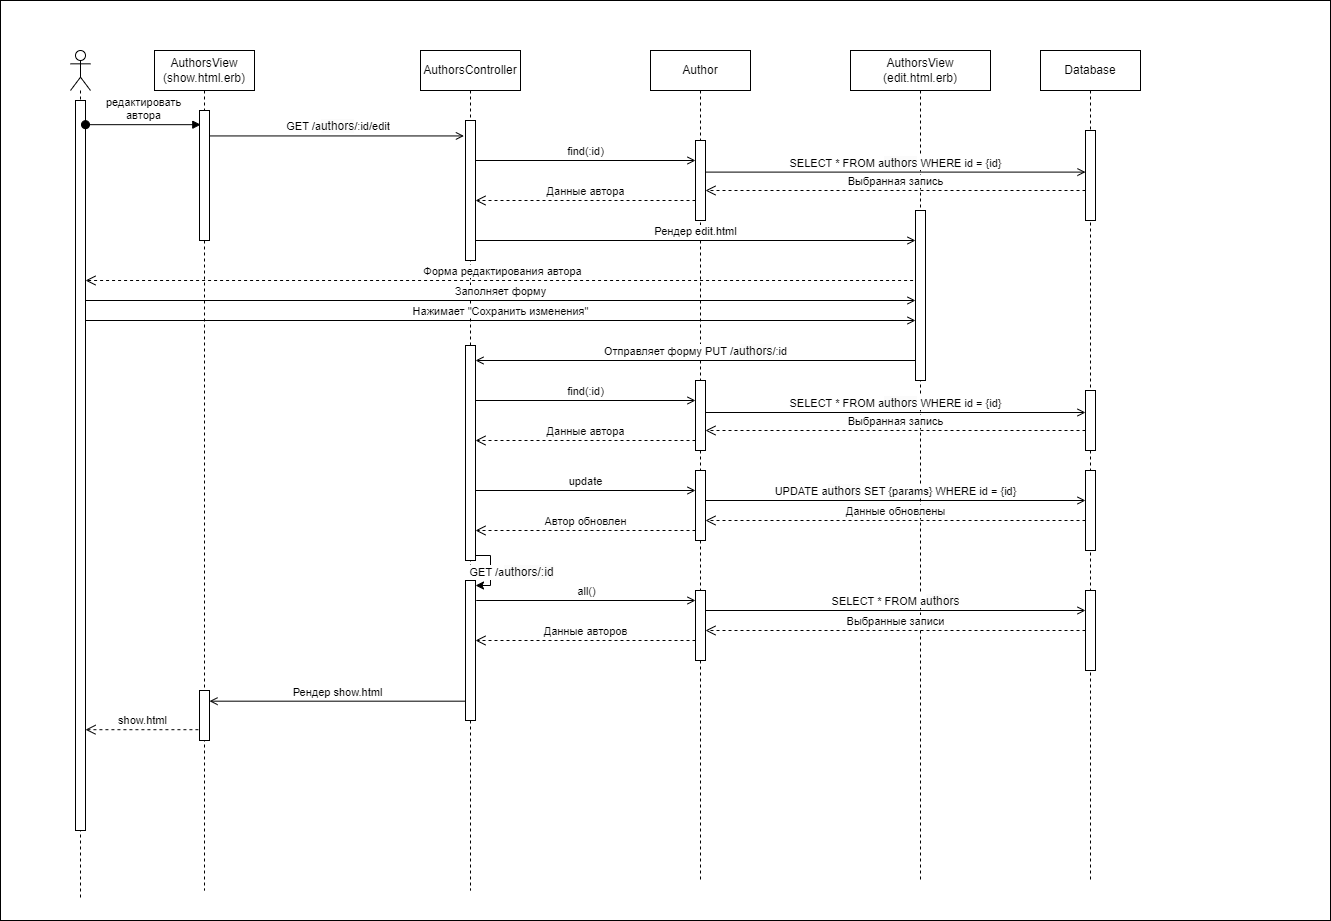

The diagram above was exported from draw.io. Its source (the exported page's mxGraphModel, read from the mxfile embedded in the PNG):
<mxGraphModel dx="1050" dy="629" grid="1" gridSize="10" guides="1" tooltips="1" connect="1" arrows="1" fold="1" page="1" pageScale="1" pageWidth="1169" pageHeight="827" math="0" shadow="0">
  <root>
    <mxCell id="0" />
    <mxCell id="1" parent="0" />
    <mxCell id="FO9e08fXzWjIu7EOENhK-1" value="" style="rounded=0;whiteSpace=wrap;html=1;" parent="1" vertex="1">
      <mxGeometry x="830" width="1330" height="920" as="geometry" />
    </mxCell>
    <mxCell id="6YeeUOrvCjJqzvCeWtGg-1" value="" style="shape=umlLifeline;perimeter=lifelinePerimeter;whiteSpace=wrap;html=1;container=1;dropTarget=0;collapsible=0;recursiveResize=0;outlineConnect=0;portConstraint=eastwest;newEdgeStyle={&quot;curved&quot;:0,&quot;rounded&quot;:0};participant=umlActor;" parent="1" vertex="1">
      <mxGeometry x="900" y="50" width="20" height="850" as="geometry" />
    </mxCell>
    <mxCell id="6YeeUOrvCjJqzvCeWtGg-2" value="" style="html=1;points=[[0,0,0,0,5],[0,1,0,0,-5],[1,0,0,0,5],[1,1,0,0,-5]];perimeter=orthogonalPerimeter;outlineConnect=0;targetShapes=umlLifeline;portConstraint=eastwest;newEdgeStyle={&quot;curved&quot;:0,&quot;rounded&quot;:0};" parent="6YeeUOrvCjJqzvCeWtGg-1" vertex="1">
      <mxGeometry x="5" y="50" width="10" height="730" as="geometry" />
    </mxCell>
    <mxCell id="6YeeUOrvCjJqzvCeWtGg-3" value="редактировать&lt;div&gt;автора&lt;/div&gt;" style="html=1;verticalAlign=bottom;startArrow=oval;startFill=1;endArrow=block;startSize=8;curved=0;rounded=0;entryX=0.13;entryY=0.109;entryDx=0;entryDy=0;entryPerimeter=0;" parent="1" source="6YeeUOrvCjJqzvCeWtGg-2" target="6YeeUOrvCjJqzvCeWtGg-5" edge="1">
      <mxGeometry width="60" relative="1" as="geometry">
        <mxPoint x="920" y="130" as="sourcePoint" />
        <mxPoint x="1034" y="130" as="targetPoint" />
      </mxGeometry>
    </mxCell>
    <mxCell id="6YeeUOrvCjJqzvCeWtGg-4" value="AuthorsView (show.html.erb)" style="shape=umlLifeline;perimeter=lifelinePerimeter;whiteSpace=wrap;html=1;container=1;dropTarget=0;collapsible=0;recursiveResize=0;outlineConnect=0;portConstraint=eastwest;newEdgeStyle={&quot;curved&quot;:0,&quot;rounded&quot;:0};" parent="1" vertex="1">
      <mxGeometry x="984" y="50" width="100" height="840" as="geometry" />
    </mxCell>
    <mxCell id="6YeeUOrvCjJqzvCeWtGg-5" value="" style="html=1;points=[[0,0,0,0,5],[0,1,0,0,-5],[1,0,0,0,5],[1,1,0,0,-5]];perimeter=orthogonalPerimeter;outlineConnect=0;targetShapes=umlLifeline;portConstraint=eastwest;newEdgeStyle={&quot;curved&quot;:0,&quot;rounded&quot;:0};" parent="6YeeUOrvCjJqzvCeWtGg-4" vertex="1">
      <mxGeometry x="45" y="60" width="10" height="130" as="geometry" />
    </mxCell>
    <mxCell id="CV-HvGSn2kQj88PpmKc3-3" value="" style="html=1;points=[[0,0,0,0,5],[0,1,0,0,-5],[1,0,0,0,5],[1,1,0,0,-5]];perimeter=orthogonalPerimeter;outlineConnect=0;targetShapes=umlLifeline;portConstraint=eastwest;newEdgeStyle={&quot;curved&quot;:0,&quot;rounded&quot;:0};" parent="6YeeUOrvCjJqzvCeWtGg-4" vertex="1">
      <mxGeometry x="45" y="640" width="10" height="50" as="geometry" />
    </mxCell>
    <mxCell id="6YeeUOrvCjJqzvCeWtGg-7" value="&amp;nbsp;GET /a&lt;span style=&quot;font-size: 12px; text-wrap: wrap; background-color: rgb(251, 251, 251);&quot;&gt;uthors&lt;/span&gt;/:id/edit" style="html=1;verticalAlign=bottom;endArrow=open;curved=0;rounded=0;endFill=0;entryX=-0.157;entryY=0.159;entryDx=0;entryDy=0;entryPerimeter=0;" parent="1" source="6YeeUOrvCjJqzvCeWtGg-5" edge="1">
      <mxGeometry relative="1" as="geometry">
        <mxPoint x="1038.9999999999998" y="130" as="sourcePoint" />
        <mxPoint x="1293.43" y="135.44000000000005" as="targetPoint" />
      </mxGeometry>
    </mxCell>
    <mxCell id="6YeeUOrvCjJqzvCeWtGg-8" value="AuthorsController" style="shape=umlLifeline;perimeter=lifelinePerimeter;whiteSpace=wrap;html=1;container=1;dropTarget=0;collapsible=0;recursiveResize=0;outlineConnect=0;portConstraint=eastwest;newEdgeStyle={&quot;curved&quot;:0,&quot;rounded&quot;:0};" parent="1" vertex="1">
      <mxGeometry x="1250" y="50" width="100" height="840" as="geometry" />
    </mxCell>
    <mxCell id="6YeeUOrvCjJqzvCeWtGg-9" value="" style="html=1;points=[[0,0,0,0,5],[0,1,0,0,-5],[1,0,0,0,5],[1,1,0,0,-5]];perimeter=orthogonalPerimeter;outlineConnect=0;targetShapes=umlLifeline;portConstraint=eastwest;newEdgeStyle={&quot;curved&quot;:0,&quot;rounded&quot;:0};" parent="6YeeUOrvCjJqzvCeWtGg-8" vertex="1">
      <mxGeometry x="45" y="70" width="10" height="140" as="geometry" />
    </mxCell>
    <mxCell id="6YeeUOrvCjJqzvCeWtGg-10" value="" style="html=1;points=[[0,0,0,0,5],[0,1,0,0,-5],[1,0,0,0,5],[1,1,0,0,-5]];perimeter=orthogonalPerimeter;outlineConnect=0;targetShapes=umlLifeline;portConstraint=eastwest;newEdgeStyle={&quot;curved&quot;:0,&quot;rounded&quot;:0};" parent="6YeeUOrvCjJqzvCeWtGg-8" vertex="1">
      <mxGeometry x="45" y="295" width="10" height="215" as="geometry" />
    </mxCell>
    <mxCell id="6YeeUOrvCjJqzvCeWtGg-11" value="" style="html=1;points=[[0,0,0,0,5],[0,1,0,0,-5],[1,0,0,0,5],[1,1,0,0,-5]];perimeter=orthogonalPerimeter;outlineConnect=0;targetShapes=umlLifeline;portConstraint=eastwest;newEdgeStyle={&quot;curved&quot;:0,&quot;rounded&quot;:0};" parent="6YeeUOrvCjJqzvCeWtGg-8" vertex="1">
      <mxGeometry x="45" y="530" width="10" height="140" as="geometry" />
    </mxCell>
    <mxCell id="6YeeUOrvCjJqzvCeWtGg-12" style="edgeStyle=orthogonalEdgeStyle;rounded=0;orthogonalLoop=1;jettySize=auto;html=1;curved=0;exitX=1;exitY=1;exitDx=0;exitDy=-5;exitPerimeter=0;entryX=1;entryY=0;entryDx=0;entryDy=5;entryPerimeter=0;" parent="6YeeUOrvCjJqzvCeWtGg-8" source="6YeeUOrvCjJqzvCeWtGg-10" target="6YeeUOrvCjJqzvCeWtGg-11" edge="1">
      <mxGeometry relative="1" as="geometry">
        <Array as="points">
          <mxPoint x="70" y="505" />
          <mxPoint x="70" y="535" />
        </Array>
      </mxGeometry>
    </mxCell>
    <mxCell id="6YeeUOrvCjJqzvCeWtGg-13" value="GET /a&lt;span style=&quot;font-size: 12px; text-wrap: wrap; background-color: rgb(251, 251, 251);&quot;&gt;uthors/:id&lt;/span&gt;" style="edgeLabel;html=1;align=center;verticalAlign=middle;resizable=0;points=[];" parent="6YeeUOrvCjJqzvCeWtGg-12" vertex="1" connectable="0">
      <mxGeometry x="0.0228" y="-1" relative="1" as="geometry">
        <mxPoint x="21" as="offset" />
      </mxGeometry>
    </mxCell>
    <mxCell id="6YeeUOrvCjJqzvCeWtGg-14" value="Author" style="shape=umlLifeline;perimeter=lifelinePerimeter;whiteSpace=wrap;html=1;container=1;dropTarget=0;collapsible=0;recursiveResize=0;outlineConnect=0;portConstraint=eastwest;newEdgeStyle={&quot;curved&quot;:0,&quot;rounded&quot;:0};" parent="1" vertex="1">
      <mxGeometry x="1480" y="50" width="100" height="830" as="geometry" />
    </mxCell>
    <mxCell id="6YeeUOrvCjJqzvCeWtGg-15" value="" style="html=1;points=[[0,0,0,0,5],[0,1,0,0,-5],[1,0,0,0,5],[1,1,0,0,-5]];perimeter=orthogonalPerimeter;outlineConnect=0;targetShapes=umlLifeline;portConstraint=eastwest;newEdgeStyle={&quot;curved&quot;:0,&quot;rounded&quot;:0};" parent="6YeeUOrvCjJqzvCeWtGg-14" vertex="1">
      <mxGeometry x="45" y="90" width="10" height="80" as="geometry" />
    </mxCell>
    <mxCell id="6YeeUOrvCjJqzvCeWtGg-16" value="" style="html=1;points=[[0,0,0,0,5],[0,1,0,0,-5],[1,0,0,0,5],[1,1,0,0,-5]];perimeter=orthogonalPerimeter;outlineConnect=0;targetShapes=umlLifeline;portConstraint=eastwest;newEdgeStyle={&quot;curved&quot;:0,&quot;rounded&quot;:0};" parent="6YeeUOrvCjJqzvCeWtGg-14" vertex="1">
      <mxGeometry x="45" y="420" width="10" height="70" as="geometry" />
    </mxCell>
    <mxCell id="6YeeUOrvCjJqzvCeWtGg-17" value="" style="html=1;points=[[0,0,0,0,5],[0,1,0,0,-5],[1,0,0,0,5],[1,1,0,0,-5]];perimeter=orthogonalPerimeter;outlineConnect=0;targetShapes=umlLifeline;portConstraint=eastwest;newEdgeStyle={&quot;curved&quot;:0,&quot;rounded&quot;:0};" parent="6YeeUOrvCjJqzvCeWtGg-14" vertex="1">
      <mxGeometry x="45" y="540" width="10" height="70" as="geometry" />
    </mxCell>
    <mxCell id="6YeeUOrvCjJqzvCeWtGg-18" value="Форма редактирования автора" style="html=1;verticalAlign=bottom;endArrow=open;dashed=1;endSize=8;curved=0;rounded=0;exitX=-0.141;exitY=0.724;exitDx=0;exitDy=0;exitPerimeter=0;" parent="1" target="6YeeUOrvCjJqzvCeWtGg-2" edge="1">
      <mxGeometry relative="1" as="geometry">
        <mxPoint x="1748.5900000000001" y="280" as="sourcePoint" />
        <mxPoint x="920" y="280" as="targetPoint" />
      </mxGeometry>
    </mxCell>
    <mxCell id="6YeeUOrvCjJqzvCeWtGg-19" value="AuthorsView (edit.html.erb)" style="shape=umlLifeline;perimeter=lifelinePerimeter;whiteSpace=wrap;html=1;container=1;dropTarget=0;collapsible=0;recursiveResize=0;outlineConnect=0;portConstraint=eastwest;newEdgeStyle={&quot;curved&quot;:0,&quot;rounded&quot;:0};" parent="1" vertex="1">
      <mxGeometry x="1680" y="50" width="140" height="830" as="geometry" />
    </mxCell>
    <mxCell id="6YeeUOrvCjJqzvCeWtGg-20" value="" style="html=1;points=[[0,0,0,0,5],[0,1,0,0,-5],[1,0,0,0,5],[1,1,0,0,-5]];perimeter=orthogonalPerimeter;outlineConnect=0;targetShapes=umlLifeline;portConstraint=eastwest;newEdgeStyle={&quot;curved&quot;:0,&quot;rounded&quot;:0};" parent="6YeeUOrvCjJqzvCeWtGg-19" vertex="1">
      <mxGeometry x="65" y="160" width="10" height="170" as="geometry" />
    </mxCell>
    <mxCell id="6YeeUOrvCjJqzvCeWtGg-21" value="find(:id)" style="html=1;verticalAlign=bottom;endArrow=open;curved=0;rounded=0;endFill=0;" parent="1" edge="1">
      <mxGeometry relative="1" as="geometry">
        <mxPoint x="1305" y="160" as="sourcePoint" />
        <mxPoint x="1525" y="160" as="targetPoint" />
      </mxGeometry>
    </mxCell>
    <mxCell id="6YeeUOrvCjJqzvCeWtGg-22" value="Данные автора" style="html=1;verticalAlign=bottom;endArrow=open;dashed=1;endSize=8;curved=0;rounded=0;" parent="1" edge="1">
      <mxGeometry relative="1" as="geometry">
        <mxPoint x="1525" y="200" as="sourcePoint" />
        <mxPoint x="1305" y="200" as="targetPoint" />
      </mxGeometry>
    </mxCell>
    <mxCell id="6YeeUOrvCjJqzvCeWtGg-23" value="Рендер edit.html" style="html=1;verticalAlign=bottom;endArrow=open;curved=0;rounded=0;endFill=0;" parent="1" edge="1">
      <mxGeometry relative="1" as="geometry">
        <mxPoint x="1305" y="240" as="sourcePoint" />
        <mxPoint x="1745" y="240" as="targetPoint" />
      </mxGeometry>
    </mxCell>
    <mxCell id="6YeeUOrvCjJqzvCeWtGg-24" value="Database" style="shape=umlLifeline;perimeter=lifelinePerimeter;whiteSpace=wrap;html=1;container=1;dropTarget=0;collapsible=0;recursiveResize=0;outlineConnect=0;portConstraint=eastwest;newEdgeStyle={&quot;curved&quot;:0,&quot;rounded&quot;:0};" parent="1" vertex="1">
      <mxGeometry x="1870" y="50" width="100" height="830" as="geometry" />
    </mxCell>
    <mxCell id="6YeeUOrvCjJqzvCeWtGg-25" value="" style="html=1;points=[[0,0,0,0,5],[0,1,0,0,-5],[1,0,0,0,5],[1,1,0,0,-5]];perimeter=orthogonalPerimeter;outlineConnect=0;targetShapes=umlLifeline;portConstraint=eastwest;newEdgeStyle={&quot;curved&quot;:0,&quot;rounded&quot;:0};" parent="6YeeUOrvCjJqzvCeWtGg-24" vertex="1">
      <mxGeometry x="45" y="420" width="10" height="80" as="geometry" />
    </mxCell>
    <mxCell id="6YeeUOrvCjJqzvCeWtGg-26" value="" style="html=1;points=[[0,0,0,0,5],[0,1,0,0,-5],[1,0,0,0,5],[1,1,0,0,-5]];perimeter=orthogonalPerimeter;outlineConnect=0;targetShapes=umlLifeline;portConstraint=eastwest;newEdgeStyle={&quot;curved&quot;:0,&quot;rounded&quot;:0};" parent="6YeeUOrvCjJqzvCeWtGg-24" vertex="1">
      <mxGeometry x="45" y="80" width="10" height="90" as="geometry" />
    </mxCell>
    <mxCell id="6YeeUOrvCjJqzvCeWtGg-27" value="" style="html=1;points=[[0,0,0,0,5],[0,1,0,0,-5],[1,0,0,0,5],[1,1,0,0,-5]];perimeter=orthogonalPerimeter;outlineConnect=0;targetShapes=umlLifeline;portConstraint=eastwest;newEdgeStyle={&quot;curved&quot;:0,&quot;rounded&quot;:0};" parent="6YeeUOrvCjJqzvCeWtGg-24" vertex="1">
      <mxGeometry x="45" y="540" width="10" height="80" as="geometry" />
    </mxCell>
    <mxCell id="6YeeUOrvCjJqzvCeWtGg-46" value="" style="html=1;points=[[0,0,0,0,5],[0,1,0,0,-5],[1,0,0,0,5],[1,1,0,0,-5]];perimeter=orthogonalPerimeter;outlineConnect=0;targetShapes=umlLifeline;portConstraint=eastwest;newEdgeStyle={&quot;curved&quot;:0,&quot;rounded&quot;:0};" parent="6YeeUOrvCjJqzvCeWtGg-24" vertex="1">
      <mxGeometry x="45" y="340" width="10" height="60" as="geometry" />
    </mxCell>
    <mxCell id="6YeeUOrvCjJqzvCeWtGg-28" value="Заполняет форму" style="html=1;verticalAlign=bottom;endArrow=open;curved=0;rounded=0;endFill=0;" parent="1" edge="1">
      <mxGeometry relative="1" as="geometry">
        <mxPoint x="915" y="300" as="sourcePoint" />
        <mxPoint x="1745" y="300" as="targetPoint" />
      </mxGeometry>
    </mxCell>
    <mxCell id="6YeeUOrvCjJqzvCeWtGg-29" value="Отправляет форму PUT /a&lt;span style=&quot;font-size: 12px; text-wrap: wrap; background-color: rgb(251, 251, 251);&quot;&gt;uthors&lt;/span&gt;/:id" style="html=1;verticalAlign=bottom;endArrow=open;curved=0;rounded=0;endFill=0;" parent="1" edge="1">
      <mxGeometry relative="1" as="geometry">
        <mxPoint x="1745" y="360" as="sourcePoint" />
        <mxPoint x="1305" y="360" as="targetPoint" />
      </mxGeometry>
    </mxCell>
    <mxCell id="6YeeUOrvCjJqzvCeWtGg-30" value="" style="html=1;points=[[0,0,0,0,5],[0,1,0,0,-5],[1,0,0,0,5],[1,1,0,0,-5]];perimeter=orthogonalPerimeter;outlineConnect=0;targetShapes=umlLifeline;portConstraint=eastwest;newEdgeStyle={&quot;curved&quot;:0,&quot;rounded&quot;:0};" parent="1" vertex="1">
      <mxGeometry x="1525" y="380" width="10" height="70" as="geometry" />
    </mxCell>
    <mxCell id="6YeeUOrvCjJqzvCeWtGg-31" value="find(:id)" style="html=1;verticalAlign=bottom;endArrow=open;curved=0;rounded=0;endFill=0;" parent="1" edge="1">
      <mxGeometry relative="1" as="geometry">
        <mxPoint x="1305" y="400" as="sourcePoint" />
        <mxPoint x="1525" y="400" as="targetPoint" />
      </mxGeometry>
    </mxCell>
    <mxCell id="6YeeUOrvCjJqzvCeWtGg-32" value="Данные автора" style="html=1;verticalAlign=bottom;endArrow=open;dashed=1;endSize=8;curved=0;rounded=0;" parent="1" edge="1">
      <mxGeometry relative="1" as="geometry">
        <mxPoint x="1525" y="440" as="sourcePoint" />
        <mxPoint x="1305" y="440" as="targetPoint" />
      </mxGeometry>
    </mxCell>
    <mxCell id="6YeeUOrvCjJqzvCeWtGg-33" value="update" style="html=1;verticalAlign=bottom;endArrow=open;curved=0;rounded=0;endFill=0;" parent="1" edge="1">
      <mxGeometry relative="1" as="geometry">
        <mxPoint x="1305" y="490" as="sourcePoint" />
        <mxPoint x="1525" y="490" as="targetPoint" />
      </mxGeometry>
    </mxCell>
    <mxCell id="6YeeUOrvCjJqzvCeWtGg-34" value="UPDATE a&lt;span style=&quot;font-size: 12px; text-wrap: wrap; background-color: rgb(251, 251, 251);&quot;&gt;uthors&lt;/span&gt;&amp;nbsp;SET {params} WHERE id = {id}" style="html=1;verticalAlign=bottom;endArrow=open;curved=0;rounded=0;endFill=0;exitX=1;exitY=0.469;exitDx=0;exitDy=0;exitPerimeter=0;" parent="1" edge="1">
      <mxGeometry relative="1" as="geometry">
        <mxPoint x="1535" y="499.99999999999994" as="sourcePoint" />
        <mxPoint x="1915" y="499.99999999999994" as="targetPoint" />
      </mxGeometry>
    </mxCell>
    <mxCell id="6YeeUOrvCjJqzvCeWtGg-35" value="Данные обновлены" style="html=1;verticalAlign=bottom;endArrow=open;dashed=1;endSize=8;curved=0;rounded=0;" parent="1" edge="1">
      <mxGeometry relative="1" as="geometry">
        <mxPoint x="1915" y="520.0000000000002" as="sourcePoint" />
        <mxPoint x="1535" y="520.0000000000002" as="targetPoint" />
      </mxGeometry>
    </mxCell>
    <mxCell id="6YeeUOrvCjJqzvCeWtGg-36" value="Автор обновлен" style="html=1;verticalAlign=bottom;endArrow=open;dashed=1;endSize=8;curved=0;rounded=0;" parent="1" edge="1">
      <mxGeometry relative="1" as="geometry">
        <mxPoint x="1525" y="530" as="sourcePoint" />
        <mxPoint x="1305" y="530" as="targetPoint" />
      </mxGeometry>
    </mxCell>
    <mxCell id="6YeeUOrvCjJqzvCeWtGg-38" value="all()" style="html=1;verticalAlign=bottom;endArrow=open;curved=0;rounded=0;endFill=0;exitX=1.073;exitY=0.305;exitDx=0;exitDy=0;exitPerimeter=0;" parent="1" edge="1">
      <mxGeometry relative="1" as="geometry">
        <mxPoint x="1305.7300000000002" y="600" as="sourcePoint" />
        <mxPoint x="1525" y="600" as="targetPoint" />
      </mxGeometry>
    </mxCell>
    <mxCell id="6YeeUOrvCjJqzvCeWtGg-39" value="SELECT * FROM a&lt;span style=&quot;font-size: 12px; text-wrap: wrap; background-color: rgb(251, 251, 251);&quot;&gt;uthors&lt;/span&gt;&amp;nbsp;WHERE id = {id}" style="html=1;verticalAlign=bottom;endArrow=open;curved=0;rounded=0;endFill=0;exitX=1.032;exitY=0.395;exitDx=0;exitDy=0;exitPerimeter=0;" parent="1" source="6YeeUOrvCjJqzvCeWtGg-15" target="6YeeUOrvCjJqzvCeWtGg-26" edge="1">
      <mxGeometry relative="1" as="geometry">
        <mxPoint x="1560" y="160" as="sourcePoint" />
        <mxPoint x="1780" y="160" as="targetPoint" />
      </mxGeometry>
    </mxCell>
    <mxCell id="6YeeUOrvCjJqzvCeWtGg-40" value="Выбранная запись" style="html=1;verticalAlign=bottom;endArrow=open;dashed=1;endSize=8;curved=0;rounded=0;" parent="1" source="6YeeUOrvCjJqzvCeWtGg-26" edge="1">
      <mxGeometry relative="1" as="geometry">
        <mxPoint x="1755" y="190" as="sourcePoint" />
        <mxPoint x="1535" y="190" as="targetPoint" />
      </mxGeometry>
    </mxCell>
    <mxCell id="6YeeUOrvCjJqzvCeWtGg-41" value="SELECT * FROM a&lt;span style=&quot;font-size: 12px; text-wrap: wrap; background-color: rgb(251, 251, 251);&quot;&gt;uthors&lt;/span&gt;" style="html=1;verticalAlign=bottom;endArrow=open;curved=0;rounded=0;endFill=0;exitX=1.032;exitY=0.395;exitDx=0;exitDy=0;exitPerimeter=0;" parent="1" edge="1">
      <mxGeometry relative="1" as="geometry">
        <mxPoint x="1535" y="610" as="sourcePoint" />
        <mxPoint x="1915" y="610" as="targetPoint" />
      </mxGeometry>
    </mxCell>
    <mxCell id="6YeeUOrvCjJqzvCeWtGg-42" value="Выбранные записи" style="html=1;verticalAlign=bottom;endArrow=open;dashed=1;endSize=8;curved=0;rounded=0;" parent="1" edge="1">
      <mxGeometry relative="1" as="geometry">
        <mxPoint x="1915" y="630" as="sourcePoint" />
        <mxPoint x="1535" y="630" as="targetPoint" />
      </mxGeometry>
    </mxCell>
    <mxCell id="6YeeUOrvCjJqzvCeWtGg-43" value="Данные авторов" style="html=1;verticalAlign=bottom;endArrow=open;dashed=1;endSize=8;curved=0;rounded=0;" parent="1" edge="1">
      <mxGeometry relative="1" as="geometry">
        <mxPoint x="1525" y="640" as="sourcePoint" />
        <mxPoint x="1305" y="640" as="targetPoint" />
      </mxGeometry>
    </mxCell>
    <mxCell id="6YeeUOrvCjJqzvCeWtGg-44" value="show.html" style="html=1;verticalAlign=bottom;endArrow=open;dashed=1;endSize=8;curved=0;rounded=0;exitX=-0.108;exitY=0.784;exitDx=0;exitDy=0;exitPerimeter=0;" parent="1" source="CV-HvGSn2kQj88PpmKc3-3" target="6YeeUOrvCjJqzvCeWtGg-2" edge="1">
      <mxGeometry relative="1" as="geometry">
        <mxPoint x="1990" y="760" as="sourcePoint" />
        <mxPoint x="920" y="729" as="targetPoint" />
      </mxGeometry>
    </mxCell>
    <mxCell id="6YeeUOrvCjJqzvCeWtGg-45" value="Нажимает &quot;Сохранить изменения&quot;" style="html=1;verticalAlign=bottom;endArrow=open;curved=0;rounded=0;endFill=0;" parent="1" edge="1">
      <mxGeometry relative="1" as="geometry">
        <mxPoint x="915" y="320" as="sourcePoint" />
        <mxPoint x="1745" y="320" as="targetPoint" />
      </mxGeometry>
    </mxCell>
    <mxCell id="6YeeUOrvCjJqzvCeWtGg-47" value="SELECT * FROM a&lt;span style=&quot;font-size: 12px; text-wrap: wrap; background-color: rgb(251, 251, 251);&quot;&gt;uthors&lt;/span&gt;&amp;nbsp;WHERE id = {id}" style="html=1;verticalAlign=bottom;endArrow=open;curved=0;rounded=0;endFill=0;exitX=1.032;exitY=0.395;exitDx=0;exitDy=0;exitPerimeter=0;" parent="1" edge="1">
      <mxGeometry relative="1" as="geometry">
        <mxPoint x="1535" y="412" as="sourcePoint" />
        <mxPoint x="1915" y="412" as="targetPoint" />
      </mxGeometry>
    </mxCell>
    <mxCell id="6YeeUOrvCjJqzvCeWtGg-48" value="Выбранная запись" style="html=1;verticalAlign=bottom;endArrow=open;dashed=1;endSize=8;curved=0;rounded=0;" parent="1" edge="1">
      <mxGeometry relative="1" as="geometry">
        <mxPoint x="1915" y="430" as="sourcePoint" />
        <mxPoint x="1535" y="430" as="targetPoint" />
      </mxGeometry>
    </mxCell>
    <mxCell id="CV-HvGSn2kQj88PpmKc3-4" value="Рендер show.html" style="html=1;verticalAlign=bottom;endArrow=open;curved=0;rounded=0;endFill=0;exitX=0.044;exitY=0.862;exitDx=0;exitDy=0;exitPerimeter=0;" parent="1" source="6YeeUOrvCjJqzvCeWtGg-11" target="CV-HvGSn2kQj88PpmKc3-3" edge="1">
      <mxGeometry relative="1" as="geometry">
        <mxPoint x="1310" y="700" as="sourcePoint" />
        <mxPoint x="2050" y="700" as="targetPoint" />
      </mxGeometry>
    </mxCell>
  </root>
</mxGraphModel>